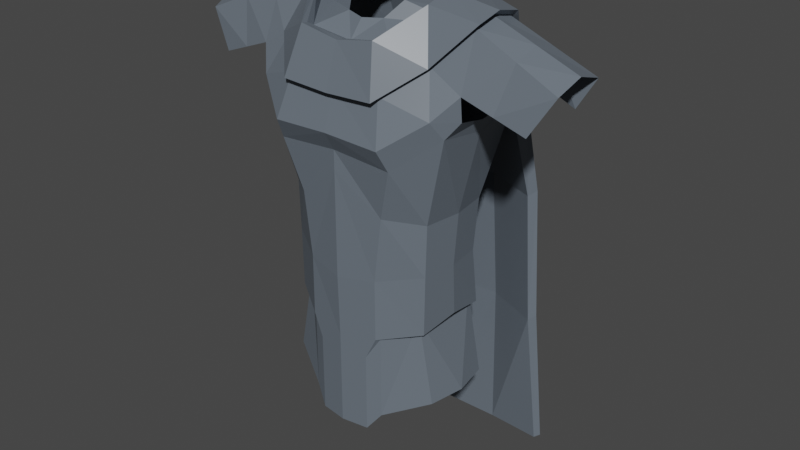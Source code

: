 # Source: Pancerz_LS.blend  (saved by Blender 2.93.21; exported with 4.5.12 LTS)
import bpy
from mathutils import Matrix  # noqa: F401  (used for matrix-valued properties, if any)

bpy.ops.wm.read_factory_settings(use_empty=True)
scene = bpy.context.scene
scene.name = 'Scene'

# ---- collections
col_collection = bpy.data.collections.new('Collection'); scene.collection.children.link(col_collection)

# ---- materials (node trees are filled in below, after node groups)
mat_material = bpy.data.materials.new('Material')
mat_material.alpha_threshold = 0.0
mat_material.use_transparent_shadow = False
mat_material.line_color = (0.0, 0.0, 0.0, 1.0)

# ---- material node trees
mat_material.use_nodes = True; mat_material.node_tree.nodes.clear()
_N = mat_material.node_tree.nodes; _L = mat_material.node_tree.links
n0 = _N.new('ShaderNodeOutputMaterial'); n0.name = 'Material Output'; n0.location = (300, 300)
n1 = _N.new('ShaderNodeBsdfPrincipled'); n1.name = 'Principled BSDF'; n1.location = (10, 300)
n1.distribution = 'GGX'
n1.subsurface_method = 'BURLEY'
n1.inputs[0].default_value = (0.1327, 0.159, 0.1902, 1.0)
n1.inputs[2].default_value = 0.4
n1.inputs[3].default_value = 1.45
n1.inputs[27].default_value = (0.0, 0.0, 0.0, 1.0)
n1.inputs[28].default_value = 1.0
_L.new(n1.outputs[0], n0.inputs[0])
n0.is_active_output = True

# ---- world
world_world = bpy.data.worlds.new('World'); scene.world = world_world
world_world.use_nodes = True; world_world.node_tree.nodes.clear()
_N = world_world.node_tree.nodes; _L = world_world.node_tree.links
n0 = _N.new('ShaderNodeOutputWorld'); n0.name = 'World Output'; n0.location = (300, 300)
n1 = _N.new('ShaderNodeBackground'); n1.name = 'Background'; n1.location = (10, 300)
n1.inputs[0].default_value = (0.05088, 0.05088, 0.05088, 1.0)
_L.new(n1.outputs[0], n0.inputs[0])
n0.is_active_output = True
world_world.color = (0.05088, 0.05088, 0.05088)
world_world.use_sun_shadow = False
world_world.sun_shadow_jitter_overblur = 0.0

# ---- meshes
me_cube = bpy.data.meshes.new('Cube')
me_cube.from_pydata([(0.9114, 0.4738, 1.438), (0.7838, 0.4568, -1.684), (0.9114, -0.205, 1.438), (0.7838, -0.4105, -1.684), (1.111, 0.5966, 0.4868), (0.8087, 0.4107, -0.4646), (1.111, -0.4889, 0.4868), (0.8087, -0.4105, -0.4646), (0.4761, -0.678, -1.92), (0.5, 0.5768, 1.537), (0.4043, 0.7152, -0.4646), (0.5, 0.8721, 0.4646), (0.4761, 0.7613, -1.92), (0.5, -0.6008, 1.294), (0.5594, -0.678, -0.4019), (0.7215, -0.7613, 0.1546), (1.011, 0.6135, 0.9624), (1.071, -0.5626, 0.6746), (0.7937, -0.4105, -1.031), (0.7937, 0.3553, -1.031), (0.6777, -0.8765, 0.3795), (0.5, 0.7613, 1.001), (0.4724, -0.678, -1.105), (0.4235, 0.6598, -1.221), (0.8087, 9.835e-05, -0.4646), (0.7838, 0.02317, -1.684), (1.111, 0.05389, 0.4868), (0.7937, -0.02758, -1.031), (0.9114, 0.0504, 1.438), (0.3387, 0.2919, 1.598), (0.3366, -0.1161, 1.626), (0.2243, -0.2978, 1.464), (0.5, -0.5295, 1.308), (0.0, 0.6783, -1.881), (0.0, -0.6008, 1.227), (0.0, -0.7613, -1.881), (0.0, 0.6439, -0.4646), (0.0, 0.789, 0.4646), (0.0, -0.7613, -0.01245), (0.0, -0.7613, 0.1989), (0.0, 0.6783, 1.073), (0.0, -0.8765, 0.4018), (0.0, -0.7613, -1.159), (0.0, 0.5728, -1.417), (0.0, 0.494, 1.712), (0.0, -0.3703, 1.447), (0.0, -0.5354, 1.254), (0.7279, 0.5095, 1.616), (0.8752, 0.4913, -1.829), (0.7279, -0.2201, 1.616), (0.8752, -0.4411, -1.829), (1.128, 0.6416, 0.5041), (0.9019, 0.4417, -0.5186), (1.158, -0.5253, 0.5041), (0.9019, -0.4411, -0.5186), (1.266, 0.3289, 1.548), (1.266, -0.2201, 1.548), (1.77, 0.02647, 1.429), (1.765, 0.3303, 1.348), (1.197, 0.4514, 0.6188), (1.278, -0.4146, 0.681), (0.2954, 0.738, 1.485), (0.5667, -0.7939, 0.8802), (0.4447, -0.7286, -1.923), (0.3265, 0.68, 1.455), (0.3683, 0.769, -0.5186), (0.4711, 0.9377, 0.4803), (0.4312, 0.8011, -1.894), (0.4711, -0.6457, 1.372), (0.5349, -0.7286, -0.4511), (0.7092, -0.8183, 0.147), (1.021, 0.6597, 1.016), (1.085, -0.6616, 0.7061), (0.8858, -0.4411, -1.127), (0.8858, 0.3822, -1.127), (0.6622, -0.9421, 0.3888), (1.19, 0.9331, -0.5989), (0.4415, -0.7286, -1.207), (0.3889, 0.7392, -1.331), (0.9637, 0.0002861, -0.5186), (0.9262, 0.0182, -1.741), (1.16, 0.05811, 0.4211), (1.207, 0.02235, 0.5702), (0.9373, -0.02947, -1.127), (0.7279, 0.05436, 1.689), (1.266, 0.05436, 1.609), (1.638, 0.3963, 0.9185), (0.0, -0.7939, 0.8563), (2.056, 0.3105, 0.7978), (2.265, 0.3317, 1.149), (1.971, -0.3748, 0.6931), (2.233, -0.2947, 1.125), (2.275, -0.001411, 1.25), (1.286, -0.4515, 0.9507), (0.9067, -0.4409, 1.161), (1.75, -0.2574, 1.336), (1.628, -0.4131, 0.8219), (1.219, 0.4821, 1.039), (0.0, 0.7639, -1.911), (0.0, -0.6457, 1.3), (0.0, 0.7616, -0.5186), (0.0, 0.9154, 0.4803), (0.0, -0.8183, -0.0325), (0.0, -0.8183, 0.1946), (0.5336, 1.229, -0.6227), (0.0, -0.9421, 0.4128), (0.0, -0.8183, -1.265), (0.0, 0.7363, -1.401), (0.0, -0.7989, -2.002), (0.0, 0.6858, 1.428), (0.3208, -0.7482, -2.183), (0.0, -0.7989, -2.29), (0.743, 0.5479, 1.685), (1.069, 0.8413, 0.9946), (1.189, 0.821, 0.5463), (0.4567, 1.151, 0.5198), (0.4567, -0.7401, 1.392), (0.0, -0.7401, 1.312), (0.0, 0.9989, 1.127), (0.0, 1.126, 0.5198), (0.743, 0.04048, 1.766), (0.743, -0.2656, 1.685), (1.343, 0.04048, 1.676), (1.343, -0.2656, 1.609), (1.343, 0.3466, 1.609), (0.9423, -0.5117, 1.157), (0.5632, -0.9053, 0.8438), (0.0, -0.9053, 0.8171), (0.4567, 1.018, 1.041), (0.0, 0.7445, 1.454), (1.251, 1.03, -0.5567), (0.5192, 1.36, -0.5833), (0.0, 1.207, -0.6227), (0.0, 1.335, -0.5833), (0.6112, 1.261, -2.17), (1.268, 0.9646, -2.146), (1.329, 1.041, -2.104), (0.5967, 1.371, -2.13), (0.0, 1.238, -2.17), (0.0, 1.346, -2.13), (0.7, 1.183, -3.881), (1.356, 1.121, -3.857), (1.418, 1.159, -3.815), (0.6855, 1.227, -3.841), (0.0, 1.178, -3.881), (0.0, 1.222, -3.841), (0.3208, -0.7482, -3.127), (0.0, -0.7989, -3.124), (0.9746, 0.4568, -2.686), (0.9746, -0.4105, -2.686), (0.4761, -0.678, -2.922), (0.4761, 0.7613, -2.922), (1.054, 0.02317, -2.686), (0.0, 0.8243, -2.884)], [], [(24, 26, 6, 7), (21, 0, 16), (23, 10, 5, 19), (10, 11, 4, 5), (27, 24, 7, 18), (14, 15, 39, 38), (22, 14, 38, 42), (20, 13, 34, 41), (25, 27, 18, 3), (8, 22, 42, 35), (3, 8, 63, 50), (46, 34, 13, 32), (17, 2, 13, 20), (18, 7, 14, 22), (7, 6, 15, 14), (36, 37, 11, 10), (43, 36, 10, 23), (40, 44, 9, 21), (37, 40, 21, 11), (6, 17, 20, 15), (3, 18, 22, 8), (33, 43, 23, 12), (12, 23, 19, 1), (15, 20, 41, 39), (11, 21, 16, 4), (48, 1, 25, 80), (1, 19, 27, 25), (19, 5, 24, 27), (5, 4, 26, 24), (3, 50, 80, 25), (8, 35, 111, 110), (110, 63, 8), (12, 1, 48, 67), (33, 12, 67, 98), (29, 9, 44), (9, 29, 0), (0, 29, 30, 28), (28, 32, 13, 2), (31, 32, 28, 30), (31, 45, 46, 32), (79, 81, 53, 54), (62, 94, 125, 126), (78, 65, 52, 74), (65, 66, 51, 52), (83, 79, 54, 73), (81, 51, 59, 82), (69, 70, 103, 102), (77, 69, 102, 106), (66, 101, 132, 104), (109, 64, 61, 129), (80, 83, 73, 50), (88, 86, 58, 89), (58, 55, 85, 57), (60, 93, 72, 53), (92, 57, 95, 91), (84, 49, 121, 120), (73, 54, 69, 77), (54, 53, 70, 69), (100, 101, 66, 65), (107, 100, 65, 78), (85, 55, 124, 122), (71, 51, 114, 113), (53, 72, 75, 70), (50, 73, 77, 63), (98, 107, 78, 67), (67, 78, 74, 48), (70, 75, 105, 103), (68, 99, 117, 116), (48, 74, 83, 80), (53, 81, 82, 60), (74, 52, 79, 83), (52, 51, 81, 79), (75, 62, 87, 105), (57, 85, 56, 95), (47, 84, 120, 112), (72, 94, 62, 75), (89, 58, 57, 92), (55, 97, 71), (94, 72, 93, 56), (128, 61, 112, 113), (55, 71, 113, 124), (95, 56, 93, 96), (64, 47, 112, 61), (108, 63, 77, 106), (86, 97, 55, 58), (97, 59, 51, 71), (126, 116, 117, 127), (91, 95, 96, 90), (63, 108, 111, 110), (68, 32, 46, 99), (49, 28, 32, 68), (84, 0, 28, 49), (40, 21, 64, 109), (84, 47, 0), (47, 64, 21, 0), (21, 9, 0), (0, 55, 85, 28), (0, 55, 97, 16), (26, 4, 59, 82), (16, 97, 59, 4), (6, 26, 82, 60), (93, 17, 6, 60), (56, 2, 17, 93), (85, 28, 2, 56), (120, 121, 123, 122), (125, 121, 116, 126), (118, 129, 61, 128), (119, 118, 128, 115), (115, 128, 113, 114), (112, 120, 122, 124), (123, 121, 125), (124, 113, 112), (94, 56, 123, 125), (49, 68, 116, 121), (56, 85, 122, 123), (114, 51, 76, 130), (87, 62, 126, 127), (76, 104, 134, 135), (104, 132, 138, 134), (119, 115, 131, 133), (115, 114, 130, 131), (51, 66, 104, 76), (136, 135, 141, 142), (134, 138, 144, 140), (130, 76, 135, 136), (133, 131, 137, 139), (131, 130, 136, 137), (140, 144, 145, 143), (141, 140, 143, 142), (139, 137, 143, 145), (137, 136, 142, 143), (135, 134, 140, 141), (110, 111, 147, 146), (150, 8, 110, 146), (12, 33, 153, 151), (1, 12, 151, 148), (3, 8, 150, 149), (3, 25, 152, 149), (1, 25, 152, 148)])
_uv = me_cube.uv_layers.new(name='UVMap')
_uv.uv.foreach_set('vector', [0.4583, 0.625, 0.5417, 0.625, 0.5417, 0.75, 0.4583, 0.75, 0.5833, 0.4375, 0.625, 0.5, 0.5833, 0.5, 0.4082, 0.4375, 0.4583, 0.4375, 0.4583, 0.5, 0.4082, 0.5, 0.4583, 0.4375, 0.5417, 0.4375, 0.5417, 0.5, 0.4583, 0.5, 0.4082, 0.625, 0.4583, 0.625, 0.4583, 0.75, 0.4082, 0.75, 0.4583, 0.8125, 0.5417, 0.8125, 0.5417, 0.875, 0.4583, 0.875, 0.4082, 0.8125, 0.4583, 0.8125, 0.4583, 0.875, 0.4082, 0.875, 0.5581, 0.8125, 0.625, 0.8125, 0.625, 0.875, 0.5581, 0.875, 0.375, 0.625, 0.4082, 0.625, 0.4082, 0.75, 0.375, 0.75, 0.375, 0.8125, 0.4082, 0.8125, 0.4082, 0.875, 0.375, 0.875, 0.375, 0.75, 0.375, 0.8125, 0.381, 0.8125, 0.375, 0.75, 0.625, 0.8451, 0.625, 0.875, 0.625, 0.8125, 0.625, 0.7898, 0.5581, 0.75, 0.625, 0.75, 0.625, 0.8125, 0.5581, 0.8125, 0.4082, 0.75, 0.4583, 0.75, 0.4583, 0.8125, 0.4082, 0.8125, 0.4583, 0.75, 0.5417, 0.75, 0.5417, 0.8125, 0.4583, 0.8125, 0.4583, 0.375, 0.5417, 0.375, 0.5417, 0.4375, 0.4583, 0.4375, 0.4082, 0.375, 0.4583, 0.375, 0.4583, 0.4375, 0.4082, 0.4375, 0.5833, 0.375, 0.625, 0.375, 0.625, 0.4375, 0.5833, 0.4375, 0.5417, 0.375, 0.5833, 0.375, 0.5833, 0.4375, 0.5417, 0.4375, 0.5417, 0.75, 0.5581, 0.75, 0.5581, 0.8125, 0.5417, 0.8125, 0.375, 0.75, 0.4082, 0.75, 0.4082, 0.8125, 0.375, 0.8125, 0.375, 0.375, 0.4082, 0.375, 0.4082, 0.4375, 0.375, 0.4375, 0.375, 0.4375, 0.4082, 0.4375, 0.4082, 0.5, 0.375, 0.5, 0.5417, 0.8125, 0.5581, 0.8125, 0.5581, 0.875, 0.5417, 0.875, 0.5417, 0.4375, 0.5833, 0.4375, 0.5833, 0.5, 0.5417, 0.5, 0.375, 0.5, 0.375, 0.5, 0.375, 0.625, 0.3792, 0.625, 0.375, 0.5, 0.4082, 0.5, 0.4082, 0.625, 0.375, 0.625, 0.4082, 0.5, 0.4583, 0.5, 0.4583, 0.625, 0.4082, 0.625, 0.4583, 0.5, 0.5417, 0.5, 0.5417, 0.625, 0.4583, 0.625, 0.375, 0.75, 0.375, 0.75, 0.3792, 0.625, 0.375, 0.625, 0.375, 0.8125, 0.375, 0.875, 0.1079, 0.2313, 0.3049, 0.6505, 0.3049, 0.6505, 0.381, 0.8125, 0.375, 0.8125, 0.375, 0.4375, 0.375, 0.5, 0.375, 0.5, 0.3833, 0.4375, 0.375, 0.375, 0.375, 0.4375, 0.3833, 0.4375, 0.3837, 0.375, 0.0, 0.0, 0.625, 0.4375, 0.0, 0.0, 0.625, 0.4375, 0.0, 0.0, 0.625, 0.5, 0.0, 0.0, 0.0, 0.0, 0.0, 0.0, 0.0, 0.0, 0.625, 0.625, 0.625, 0.7898, 0.625, 0.8125, 0.625, 0.75, 0.0, 0.0, 0.625, 0.7898, 0.625, 0.625, 0.0, 0.0, 0.0, 0.0, 0.0, 0.0, 0.625, 0.8451, 0.625, 0.7898, 0.4583, 0.625, 0.5417, 0.625, 0.5417, 0.75, 0.4583, 0.75, 0.5916, 0.8125, 0.5916, 0.75, 0.5916, 0.75, 0.5916, 0.8125, 0.4082, 0.4375, 0.4583, 0.4375, 0.4583, 0.5, 0.4082, 0.5, 0.4583, 0.4375, 0.5417, 0.4375, 0.5417, 0.5, 0.4583, 0.5, 0.4082, 0.625, 0.4583, 0.625, 0.4583, 0.75, 0.4082, 0.75, 0.5417, 0.625, 0.5417, 0.5, 0.5417, 0.5, 0.5417, 0.625, 0.4583, 0.8125, 0.5417, 0.8125, 0.5417, 0.875, 0.4583, 0.875, 0.4082, 0.8125, 0.4583, 0.8125, 0.4583, 0.875, 0.4082, 0.875, 0.5417, 0.4375, 0.5417, 0.375, 0.5417, 0.375, 0.5417, 0.4375, 0.6011, 0.375, 0.6094, 0.4183, 0.6094, 0.4183, 0.6011, 0.375, 0.3792, 0.625, 0.4082, 0.625, 0.4082, 0.75, 0.375, 0.75, 0.0, 0.0, 0.0, 0.0, 0.0, 0.0, 0.0, 0.0, 0.0, 0.0, 0.0, 0.0, 0.0, 0.0, 0.0, 0.0, 0.5417, 0.75, 0.1482, 0.1992, 0.5581, 0.75, 0.5417, 0.75, 0.0, 0.0, 0.0, 0.0, 0.0, 0.0, 0.0, 0.0, 0.0, 0.0, 0.0, 0.0, 0.0, 0.0, 0.0, 0.0, 0.4082, 0.75, 0.4583, 0.75, 0.4583, 0.8125, 0.4082, 0.8125, 0.4583, 0.75, 0.5417, 0.75, 0.5417, 0.8125, 0.4583, 0.8125, 0.4583, 0.375, 0.5417, 0.375, 0.5417, 0.4375, 0.4583, 0.4375, 0.4151, 0.375, 0.4583, 0.375, 0.4583, 0.4375, 0.4082, 0.4375, 0.0, 0.0, 0.0, 0.0, 0.0, 0.0, 0.0, 0.0, 0.5833, 0.5, 0.5417, 0.5, 0.5417, 0.5, 0.5833, 0.5, 0.5417, 0.75, 0.5581, 0.75, 0.5581, 0.8125, 0.5417, 0.8125, 0.375, 0.75, 0.4082, 0.75, 0.4082, 0.8125, 0.381, 0.8125, 0.3837, 0.375, 0.4151, 0.375, 0.4082, 0.4375, 0.3833, 0.4375, 0.3833, 0.4375, 0.4082, 0.4375, 0.4082, 0.5, 0.375, 0.5, 0.5417, 0.8125, 0.5581, 0.8125, 0.5581, 0.875, 0.5417, 0.875, 0.625, 0.8125, 0.625, 0.875, 0.625, 0.875, 0.625, 0.8125, 0.375, 0.5, 0.4082, 0.5, 0.4082, 0.625, 0.3792, 0.625, 0.5417, 0.75, 0.5417, 0.625, 0.5417, 0.625, 0.5417, 0.75, 0.4082, 0.5, 0.4583, 0.5, 0.4583, 0.625, 0.4082, 0.625, 0.4583, 0.5, 0.5417, 0.5, 0.5417, 0.625, 0.4583, 0.625, 0.5581, 0.8125, 0.5916, 0.8125, 0.5916, 0.875, 0.5581, 0.875, 0.0, 0.0, 0.0, 0.0, 0.0, 0.0, 0.0, 0.0, 0.625, 0.5, 0.0, 0.0, 0.0, 0.0, 0.625, 0.5, 0.5581, 0.75, 0.5916, 0.75, 0.5916, 0.8125, 0.5581, 0.8125, 0.0, 0.0, 0.0, 0.0, 0.0, 0.0, 0.0, 0.0, 0.625, 0.5, 0.1585, 0.1359, 0.5833, 0.5, 0.5916, 0.75, 0.5581, 0.75, 0.1482, 0.1992, 0.625, 0.75, 0.5833, 0.4375, 0.6094, 0.4183, 0.625, 0.5, 0.5833, 0.5, 0.625, 0.5, 0.5833, 0.5, 0.5833, 0.5, 0.625, 0.5, 0.3125, 0.375, 0.625, 0.75, 0.1482, 0.1992, 0.07411, 0.09959, 0.6094, 0.4183, 0.625, 0.5, 0.625, 0.5, 0.6094, 0.4183, 0.1079, 0.2313, 0.381, 0.8125, 0.4082, 0.8125, 0.4082, 0.875, 0.0, 0.0, 0.0, 0.0, 0.0, 0.0, 0.0, 0.0, 0.1585, 0.1359, 0.5417, 0.5, 0.5417, 0.5, 0.5833, 0.5, 0.5916, 0.8125, 0.625, 0.8125, 0.625, 0.875, 0.5916, 0.875, 0.0, 0.0, 0.3125, 0.375, 0.07411, 0.09959, 0.0, 0.0, 0.381, 0.8125, 0.1079, 0.2313, 0.1079, 0.2313, 0.3049, 0.6505, 0.625, 0.8125, 0.625, 0.7898, 0.625, 0.8451, 0.625, 0.875, 0.0, 0.0, 0.0, 0.0, 0.0, 0.0, 0.0, 0.0, 0.0, 0.0, 0.0, 0.0, 0.0, 0.0, 0.0, 0.0, 0.5833, 0.375, 0.5833, 0.4375, 0.6094, 0.4183, 0.6011, 0.375, 0.0, 0.0, 0.625, 0.5, 0.0, 0.0, 0.625, 0.5, 0.6094, 0.4183, 0.5833, 0.4375, 0.0, 0.0, 0.5833, 0.4375, 0.625, 0.4375, 0.625, 0.5, 0.0, 0.0, 0.0, 0.0, 0.0, 0.0, 0.0, 0.0, 0.0, 0.0, 0.0, 0.0, 0.0, 0.0, 0.0, 0.0, 0.5417, 0.625, 0.5417, 0.5, 0.5417, 0.5, 0.5417, 0.625, 0.0, 0.0, 0.0, 0.0, 0.0, 0.0, 0.0, 0.0, 0.5417, 0.75, 0.5417, 0.625, 0.5417, 0.625, 0.5417, 0.75, 0.0, 0.0, 0.0, 0.0, 0.0, 0.0, 0.0, 0.0, 0.0, 0.0, 0.0, 0.0, 0.0, 0.0, 0.0, 0.0, 0.0, 0.0, 0.0, 0.0, 0.0, 0.0, 0.0, 0.0, 0.625, 0.625, 0.625, 0.75, 0.625, 0.75, 0.625, 0.625, 0.5916, 0.75, 0.625, 0.75, 0.625, 0.8125, 0.5916, 0.8125, 0.5833, 0.375, 0.6011, 0.375, 0.6094, 0.4183, 0.5833, 0.4375, 0.5417, 0.375, 0.5833, 0.375, 0.5833, 0.4375, 0.5417, 0.4375, 0.5417, 0.4375, 0.5833, 0.4375, 0.5833, 0.5, 0.5417, 0.5, 0.625, 0.5, 0.625, 0.625, 0.625, 0.625, 0.625, 0.5, 0.625, 0.75, 0.625, 0.75, 0.5916, 0.75, 0.625, 0.5, 0.5833, 0.5, 0.625, 0.5, 0.5916, 0.75, 0.625, 0.75, 0.625, 0.75, 0.5916, 0.75, 0.0, 0.0, 0.0, 0.0, 0.0, 0.0, 0.0, 0.0, 0.0, 0.0, 0.0, 0.0, 0.0, 0.0, 0.0, 0.0, 0.5417, 0.5, 0.5417, 0.5, 0.5417, 0.5, 0.5417, 0.5, 0.5916, 0.875, 0.5916, 0.8125, 0.5916, 0.8125, 0.5916, 0.875, 0.5417, 0.5, 0.5417, 0.4375, 0.5417, 0.4375, 0.5417, 0.5, 0.5417, 0.4375, 0.5417, 0.375, 0.5417, 0.375, 0.5417, 0.4375, 0.5417, 0.375, 0.5417, 0.4375, 0.5417, 0.4375, 0.5417, 0.375, 0.5417, 0.4375, 0.5417, 0.5, 0.5417, 0.5, 0.5417, 0.4375, 0.5417, 0.5, 0.5417, 0.4375, 0.5417, 0.4375, 0.5417, 0.5, 0.5417, 0.5, 0.5417, 0.5, 0.5417, 0.5, 0.5417, 0.5, 0.5417, 0.4375, 0.5417, 0.375, 0.5417, 0.375, 0.5417, 0.4375, 0.5417, 0.5, 0.5417, 0.5, 0.5417, 0.5, 0.5417, 0.5, 0.5417, 0.375, 0.5417, 0.4375, 0.5417, 0.4375, 0.5417, 0.375, 0.5417, 0.4375, 0.5417, 0.5, 0.5417, 0.5, 0.5417, 0.4375, 0.5417, 0.4375, 0.5417, 0.375, 0.5417, 0.375, 0.5417, 0.4375, 0.5417, 0.5, 0.5417, 0.4375, 0.5417, 0.4375, 0.5417, 0.5, 0.5417, 0.375, 0.5417, 0.4375, 0.5417, 0.4375, 0.5417, 0.375, 0.5417, 0.4375, 0.5417, 0.5, 0.5417, 0.5, 0.5417, 0.4375, 0.5417, 0.5, 0.5417, 0.4375, 0.5417, 0.4375, 0.5417, 0.5, 0.3049, 0.6505, 0.1079, 0.2313, 0.1079, 0.2313, 0.3049, 0.6505, 0.0, 0.0, 0.0, 0.0, 0.0, 0.0, 0.0, 0.0, 0.375, 0.4375, 0.375, 0.375, 0.375, 0.375, 0.375, 0.4375, 0.375, 0.5, 0.375, 0.4375, 0.375, 0.4375, 0.375, 0.5, 0.375, 0.75, 0.375, 0.8125, 0.375, 0.8125, 0.375, 0.75, 0.375, 0.75, 0.375, 0.625, 0.375, 0.625, 0.375, 0.75, 0.375, 0.5, 0.375, 0.625, 0.375, 0.625, 0.375, 0.5])
me_cube.materials.append(mat_material)
me_cube.use_remesh_preserve_volume = False
me_cube.use_remesh_preserve_attributes = False
me_cube.use_mirror_vertex_groups = False
me_cube.update()
arm_armature = bpy.data.armatures.new('Armature')  # bones are not reproduced

# ---- objects
ob_cube = bpy.data.objects.new('Cube', me_cube)
ob_armature = bpy.data.objects.new('Armature', arm_armature)

# ---- transforms, parenting, visibility, modifiers, constraints
ob_cube.parent = ob_armature
ob_cube.location = (0.0, 0.0, 0.0)
ob_cube.lock_rotations_4d = False
ob_cube.empty_display_type = 'ARROWS'
ob_cube.lineart.crease_threshold = 0.0
_vg = ob_cube.vertex_groups.new(name='Bone')
for _i, _w in zip([4, 5, 6, 7, 9, 10, 11, 13, 14, 15, 16, 17, 18, 20, 21, 22, 24, 26, 32, 34, 36, 37, 38, 39, 40, 41, 42, 46, 51, 52, 53, 54, 61, 62, 64, 65, 66, 68, 69, 70, 71, 72, 73, 75, 76, 77, 79, 81, 87, 94, 99, 100, 101, 102, 103, 104, 105, 106, 113, 114, 115, 116, 117, 118, 119, 125, 126, 127, 128, 130, 131, 132, 133, 134, 135, 136, 137, 138, 139, 140, 141, 142, 143, 144, 145], [0.1224, 0.02291, 0.1226, 0.1079, 0.01008, 0.05745, 0.5954, 0.05505, 0.196, 0.3853, 0.03468, 0.1062, 0.01843, 0.4137, 0.1223, 0.02459, 0.04288, 0.03998, 0.04404, 0.07717, 0.02055, 0.7935, 0.5046, 0.5599, 0.2473, 0.5335, 0.04162, 0.0609, 0.1224, 0.02291, 0.1226, 0.1079, 0.01008, 0.2344, 0.01008, 0.05745, 0.5954, 0.05505, 0.196, 0.3853, 0.03468, 0.1062, 0.01843, 0.4137, 0.1224, 0.02459, 0.04288, 0.03998, 0.3053, 0.05311, 0.07717, 0.02055, 0.7935, 0.5046, 0.5599, 0.5954, 0.5335, 0.04162, 0.03468, 0.1224, 0.5954, 0.05505, 0.07717, 0.2473, 0.7935, 0.05311, 0.2344, 0.3053, 0.1223, 0.1224, 0.5954, 0.7935, 0.7935, 0.5954, 0.1224, 0.1224, 0.5954, 0.7935, 0.7935, 0.5954, 0.1224, 0.1224, 0.5954, 0.7935, 0.7935]): _vg.add([_i], _w, 'REPLACE')
_vg = ob_cube.vertex_groups.new(name='Bone.001')
for _i, _w in zip([0, 2, 4, 5, 6, 7, 9, 10, 11, 13, 14, 15, 16, 17, 18, 19, 20, 21, 24, 26, 27, 28, 29, 30, 31, 32, 34, 37, 38, 39, 40, 41, 44, 45, 46, 47, 49, 51, 52, 53, 54, 55, 56, 57, 58, 59, 60, 61, 62, 64, 65, 66, 68, 69, 70, 71, 72, 73, 74, 75, 76, 79, 81, 82, 83, 84, 85, 86, 87, 88, 90, 93, 94, 95, 96, 97, 99, 101, 102, 103, 104, 105, 109, 112, 113, 114, 115, 116, 117, 118, 119, 120, 121, 122, 123, 124, 125, 126, 127, 128, 129, 130, 131, 132, 133, 134, 135, 136, 137, 138, 139, 140, 141, 142, 143, 144, 145], [0.8823, 0.8592, 0.7393, 0.1021, 0.6633, 0.1015, 0.6434, 0.01346, 0.2492, 0.6124, 0.08666, 0.2596, 0.8839, 0.6704, 0.01214, 0.002588, 0.3017, 0.7521, 0.1108, 0.7896, 0.008963, 0.8756, 0.1575, 0.1303, 0.154, 0.6001, 0.3412, 0.05522, 0.06918, 0.09343, 0.2522, 0.1301, 0.06546, 0.1207, 0.3088, 0.8823, 0.8592, 0.7393, 0.1021, 0.6633, 0.1015, 0.8283, 0.8063, 0.4096, 0.4141, 0.8582, 0.7482, 0.6434, 0.4571, 0.6434, 0.01346, 0.2492, 0.6124, 0.08666, 0.2596, 0.8839, 0.6704, 0.01214, 0.002588, 0.3017, 0.7393, 0.1108, 0.7896, 0.8562, 0.008963, 0.8756, 0.8191, 0.4276, 0.2357, 0.003553, 0.0536, 0.5865, 0.7648, 0.4032, 0.3201, 0.8516, 0.3412, 0.05522, 0.06918, 0.09343, 0.2492, 0.1301, 0.06546, 0.8823, 0.8839, 0.7393, 0.2492, 0.6124, 0.3412, 0.2522, 0.05522, 0.8756, 0.8592, 0.8191, 0.8063, 0.8283, 0.7648, 0.4571, 0.2357, 0.7521, 0.06546, 0.7393, 0.2492, 0.05522, 0.05522, 0.2492, 0.7393, 0.7393, 0.2492, 0.05522, 0.05522, 0.2492, 0.7393, 0.7393, 0.2492, 0.05522, 0.05522]): _vg.add([_i], _w, 'REPLACE')
_vg = ob_cube.vertex_groups.new(name='Bone.002')
for _i, _w in zip([0, 2, 4, 6, 15, 16, 17, 20, 26, 28, 47, 49, 51, 53, 55, 56, 57, 58, 59, 60, 62, 70, 71, 72, 75, 76, 81, 82, 84, 85, 86, 88, 89, 90, 91, 92, 93, 94, 95, 96, 97, 112, 113, 114, 120, 121, 122, 123, 124, 125, 126, 130, 135, 136, 141, 142], [0.008095, 0.0454, 0.0007612, 0.07017, 0.005849, 0.01162, 0.1057, 0.0177, 0.04279, 0.00954, 0.008095, 0.0454, 0.0007612, 0.07017, 0.1465, 0.1753, 0.5334, 0.5321, 0.0869, 0.2195, 0.008848, 0.005849, 0.01162, 0.1057, 0.0177, 0.0007612, 0.04279, 0.0976, 0.00954, 0.1583, 0.5358, 0.9479, 0.9177, 0.9147, 0.9246, 0.9084, 0.3839, 0.07555, 0.5499, 0.6493, 0.1237, 0.008095, 0.01162, 0.0007612, 0.00954, 0.0454, 0.1583, 0.1753, 0.1465, 0.07555, 0.008848, 0.0007612, 0.0007612, 0.0007612, 0.0007612, 0.0007612]): _vg.add([_i], _w, 'REPLACE')
_vg = ob_cube.vertex_groups.new(name='Bone.003')
for _i, _w in zip([57, 58, 89, 90, 91, 92, 95, 96], [0.04076, 0.03517, 0.07034, 0.008966, 0.06111, 0.08152, 0.03056, 0.004483]): _vg.add([_i], _w, 'REPLACE')
_vg = ob_cube.vertex_groups.new(name='Bone.004')
_vg = ob_cube.vertex_groups.new(name='Bone.005')
_vg = ob_cube.vertex_groups.new(name='Bone.006')
_vg = ob_cube.vertex_groups.new(name='Bone.007')
_vg = ob_cube.vertex_groups.new(name='Bone.008')
_vg = ob_cube.vertex_groups.new(name='Bone.009')
_vg = ob_cube.vertex_groups.new(name='Bone.010')
_vg = ob_cube.vertex_groups.new(name='Bone.011')
_vg = ob_cube.vertex_groups.new(name='Bone.012')
_vg = ob_cube.vertex_groups.new(name='Bone.013')
_vg = ob_cube.vertex_groups.new(name='Bone.014')
_vg = ob_cube.vertex_groups.new(name='Bone.015')
for _i, _w in zip([13, 15, 20, 21, 31, 32, 34, 37, 38, 39, 40, 41, 44, 45, 46, 62, 68, 70, 75, 87, 99, 101, 102, 103, 105, 109, 116, 117, 118, 119, 126, 127, 128, 129, 132, 133, 138, 139, 144, 145], [0.08674, 0.01198, 0.0381, 0.02768, 0.04737, 0.07792, 0.3412, 0.05522, 0.06918, 0.09343, 0.2522, 0.1301, 0.06546, 0.1207, 0.3088, 0.06242, 0.08674, 0.01198, 0.0381, 0.2357, 0.3412, 0.05522, 0.06918, 0.09343, 0.1301, 0.06546, 0.08674, 0.3412, 0.2522, 0.05522, 0.06242, 0.2357, 0.02768, 0.06546, 0.05522, 0.05522, 0.05522, 0.05522, 0.05522, 0.05522]): _vg.add([_i], _w, 'REPLACE')
_vg = ob_cube.vertex_groups.new(name='Bone.016')
_vg = ob_cube.vertex_groups.new(name='Bone.017')
_vg = ob_cube.vertex_groups.new(name='Bone.018')
_vg = ob_cube.vertex_groups.new(name='Bone.019')
_vg = ob_cube.vertex_groups.new(name='Bone.020')
_vg = ob_cube.vertex_groups.new(name='Bone.021')
_vg = ob_cube.vertex_groups.new(name='Bone.022')
_vg = ob_cube.vertex_groups.new(name='Bone.023')
_vg = ob_cube.vertex_groups.new(name='Bone.025')
for _i, _w in zip([1, 3, 8, 12, 18, 19, 22, 23, 25, 27, 33, 35, 42, 43, 48, 50, 63, 67, 73, 74, 77, 78, 80, 83, 98, 106, 107, 108, 110, 111, 146, 147, 148, 149, 150, 151, 152, 153], [0.03539, 0.1455, 0.4323, 0.11, 0.04926, 0.05529, 0.07831, 0.1807, 0.03795, 0.02083, 0.5818, 0.5647, 0.1104, 0.7252, 0.03539, 0.1455, 0.4323, 0.11, 0.04926, 0.05529, 0.07831, 0.1807, 0.03795, 0.02083, 0.5818, 0.1104, 0.7252, 0.5653, 0.4323, 0.5653, 0.4323, 0.5653, 0.03539, 0.1455, 0.4323, 0.11, 0.03795, 0.5818]): _vg.add([_i], _w, 'REPLACE')
_vg = ob_cube.vertex_groups.new(name='Bone.024')
for _i, _w in zip([1, 3, 4, 5, 6, 7, 8, 10, 11, 12, 14, 15, 17, 18, 19, 20, 22, 23, 24, 25, 26, 27, 33, 35, 36, 37, 38, 39, 41, 42, 43, 48, 50, 51, 52, 53, 54, 59, 62, 63, 65, 66, 67, 69, 70, 72, 73, 74, 75, 76, 77, 78, 79, 80, 81, 83, 87, 94, 98, 100, 101, 102, 103, 104, 105, 106, 107, 110, 114, 115, 119, 125, 126, 127, 130, 131, 132, 133, 134, 135, 136, 137, 138, 139, 140, 141, 142, 143, 144, 145, 146, 148, 149, 150, 151, 152, 153], [0.1473, 0.1818, 0.09547, 0.8102, 0.1008, 0.6971, 0.1286, 0.8801, 0.1124, 0.05616, 0.6068, 0.2467, 0.06181, 0.7135, 0.7449, 0.153, 0.7117, 0.6636, 0.7735, 0.1409, 0.1024, 0.7346, 0.01357, 0.1559, 0.9264, 0.07334, 0.2959, 0.1909, 0.1276, 0.7039, 0.1901, 0.1473, 0.1818, 0.09547, 0.8102, 0.1008, 0.6971, 8.151e-06, 0.07651, 0.1286, 0.8801, 0.1124, 0.05616, 0.6068, 0.2467, 0.06181, 0.7135, 0.7449, 0.153, 0.09547, 0.7117, 0.6636, 0.7735, 0.1409, 0.1024, 0.7346, 0.06382, 0.0309, 0.01357, 0.9264, 0.07334, 0.2959, 0.1909, 0.1124, 0.1276, 0.7039, 0.1901, 0.1286, 0.09547, 0.1124, 0.07334, 0.0309, 0.07651, 0.06382, 0.09547, 0.1124, 0.07334, 0.07334, 0.1124, 0.09547, 0.09547, 0.1124, 0.07334, 0.07334, 0.1124, 0.09547, 0.09547, 0.1124, 0.07334, 0.07334, 0.1286, 0.1473, 0.1818, 0.1286, 0.05616, 0.1409, 0.01357]): _vg.add([_i], _w, 'REPLACE')
_vg = ob_cube.vertex_groups.new(name='Bone.026')
_vg = ob_cube.vertex_groups.new(name='Bone.030')
_vg = ob_cube.vertex_groups.new(name='Bone.031')
_vg = ob_cube.vertex_groups.new(name='Bone.032')
_vg = ob_cube.vertex_groups.new(name='Bone.033')
_vg = ob_cube.vertex_groups.new(name='Bone.034')
_vg = ob_cube.vertex_groups.new(name='Bone.035')
_vg = ob_cube.vertex_groups.new(name='Bone.036')
_vg = ob_cube.vertex_groups.new(name='Bone.037')
_vg = ob_cube.vertex_groups.new(name='Bone.038')
_vg = ob_cube.vertex_groups.new(name='Bone.039')
_vg = ob_cube.vertex_groups.new(name='Bone.040')
_vg = ob_cube.vertex_groups.new(name='Bone.041')
_vg = ob_cube.vertex_groups.new(name='Bone.042')
_vg = ob_cube.vertex_groups.new(name='Bone.043')
_vg = ob_cube.vertex_groups.new(name='Bone.044')
_vg = ob_cube.vertex_groups.new(name='Bone.045')
_vg = ob_cube.vertex_groups.new(name='Bone.046')
_vg = ob_cube.vertex_groups.new(name='Bone.047')
_vg = ob_cube.vertex_groups.new(name='Bone.048')
_vg = ob_cube.vertex_groups.new(name='Bone.049')
_vg = ob_cube.vertex_groups.new(name='Bone.053')
for _i, _w in zip([0, 2, 9, 13, 20, 21, 28, 29, 30, 31, 32, 34, 40, 41, 44, 45, 46, 47, 49, 61, 62, 64, 68, 75, 84, 87, 94, 99, 105, 109, 112, 116, 117, 118, 120, 121, 125, 126, 127, 128, 129], [0.05992, 0.04643, 0.2542, 0.1639, 0.006238, 0.05933, 0.07008, 0.7083, 0.6731, 0.6409, 0.1926, 0.1664, 0.2441, 0.02659, 0.7209, 0.5599, 0.2348, 0.05992, 0.04643, 0.2542, 0.08507, 0.2542, 0.1639, 0.006238, 0.07008, 0.0965, 0.02322, 0.1664, 0.02659, 0.7209, 0.05992, 0.1639, 0.1664, 0.2441, 0.07008, 0.04643, 0.02322, 0.08507, 0.0965, 0.05933, 0.7209]): _vg.add([_i], _w, 'REPLACE')
_vg = ob_cube.vertex_groups.new(name='Bone.054')
for _i, _w in zip([9, 13, 29, 30, 31, 32, 34, 44, 45, 46, 61, 62, 64, 68, 87, 99, 109, 116, 117, 126, 127, 129], [0.02628, 0.02035, 0.1099, 0.1691, 0.1307, 0.03194, 0.03211, 0.1271, 0.1657, 0.05948, 0.02628, 0.01018, 0.02628, 0.02035, 0.01606, 0.03211, 0.1271, 0.02035, 0.03211, 0.01018, 0.01606, 0.1271]): _vg.add([_i], _w, 'REPLACE')
_vg = ob_cube.vertex_groups.new(name='Bone.027')
for _i, _w in zip([1, 3, 5, 7, 8, 12, 14, 18, 19, 22, 23, 24, 25, 27, 33, 35, 42, 43, 48, 50, 52, 54, 63, 67, 69, 73, 74, 77, 78, 79, 80, 83, 98, 106, 107, 108, 110, 111, 146, 147, 148, 149, 150, 151, 152, 153], [0.793, 0.6387, 0.01634, 0.04136, 0.3776, 0.8028, 0.02856, 0.1527, 0.1538, 0.1155, 0.1274, 0.03315, 0.7985, 0.1714, 0.1932, 0.1316, 0.05615, 0.03152, 0.793, 0.6387, 0.01634, 0.04136, 0.3776, 0.8028, 0.02856, 0.1527, 0.1538, 0.1155, 0.1274, 0.03315, 0.7985, 0.1714, 0.1932, 0.05615, 0.03152, 0.2065, 0.3776, 0.2065, 0.3776, 0.2065, 0.793, 0.6387, 0.3776, 0.8028, 0.7985, 0.1932]): _vg.add([_i], _w, 'REPLACE')
_vg = ob_cube.vertex_groups.new(name='Bone.028')
_vg = ob_cube.vertex_groups.new(name='Bone.029')
_vg = ob_cube.vertex_groups.new(name='Bone.050')
for _i, _w in zip([8, 12, 33, 35, 42, 43, 63, 67, 98, 106, 107, 108, 110, 111, 146, 147, 150, 151, 153], [0.04681, 0.01065, 0.1929, 0.1313, 0.0561, 0.03145, 0.04681, 0.01065, 0.1929, 0.0561, 0.03145, 0.2055, 0.04681, 0.2055, 0.04681, 0.2055, 0.04681, 0.01065, 0.1929]): _vg.add([_i], _w, 'REPLACE')
_vg = ob_cube.vertex_groups.new(name='Bone.051')
_vg = ob_cube.vertex_groups.new(name='Bone.052')
_m = ob_cube.modifiers.new('Armature', 'ARMATURE')
_m.object = ob_armature
_m = ob_cube.modifiers.new('Mirror', 'MIRROR')
_m.use_clip = True
ob_armature.location = (0.0, 0.0, 0.0)
ob_armature.show_in_front = True
ob_armature.lineart.crease_threshold = 0.0

# ---- collection membership
col_collection.objects.link(ob_cube)
col_collection.objects.link(ob_armature)

# ---- scene / render settings (as saved in the file)
scene.frame_start = 1; scene.frame_end = 250; scene.frame_set(2)
scene.render.engine = 'BLENDER_EEVEE_NEXT'
scene.cycles.use_denoising = False
scene.cycles.samples = 128
scene.cycles.sampling_pattern = 'TABULATED_SOBOL'
scene.cycles.use_adaptive_sampling = False
scene.cycles.use_light_tree = False
scene.view_settings.view_transform = 'Filmic'
bpy.context.view_layer.update()

# ---- added for rendering (the .blend has no active camera and no usable light): camera, sun
cam_auto = bpy.data.cameras.new('AutoCamera')
cam_auto.lens = 50.0
cam_auto.sensor_width = 36.0
cam_auto.clip_end = 1000.0
ob_auto_camera = bpy.data.objects.new('AutoCamera', cam_auto)
scene.collection.objects.link(ob_auto_camera)
ob_auto_camera.location = (7.04209, -8.23621, 4.57627)
ob_auto_camera.rotation_euler = (1.09748, -7.21219e-08, 0.694738)
scene.camera = ob_auto_camera
light_auto_sun = bpy.data.lights.new('AutoSun', 'SUN')
light_auto_sun.energy = 3.0
light_auto_sun.angle = 0.0523599
ob_auto_sun = bpy.data.objects.new('AutoSun', light_auto_sun)
scene.collection.objects.link(ob_auto_sun)
ob_auto_sun.rotation_euler = (0.872665, 0.174533, 0.523599)
bpy.context.view_layer.update()
